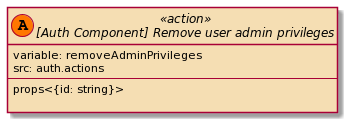

The diagram above was rendered by PlantUML. Its source (embedded in the PNG):
@startuml
set namespaceSeparator ::
skinparam class {
    BackgroundColor<<listen>> HoneyDew
    BackgroundColor<<action>> Wheat
    BackgroundColor<<dispatch>> Technology
}

interface "[Auth Component] Remove user admin privileges" << (A,#FF7700) action >> {
            variable: removeAdminPrivileges
            src: auth.actions
            --
            props<{id: string}>

        }
@enduml